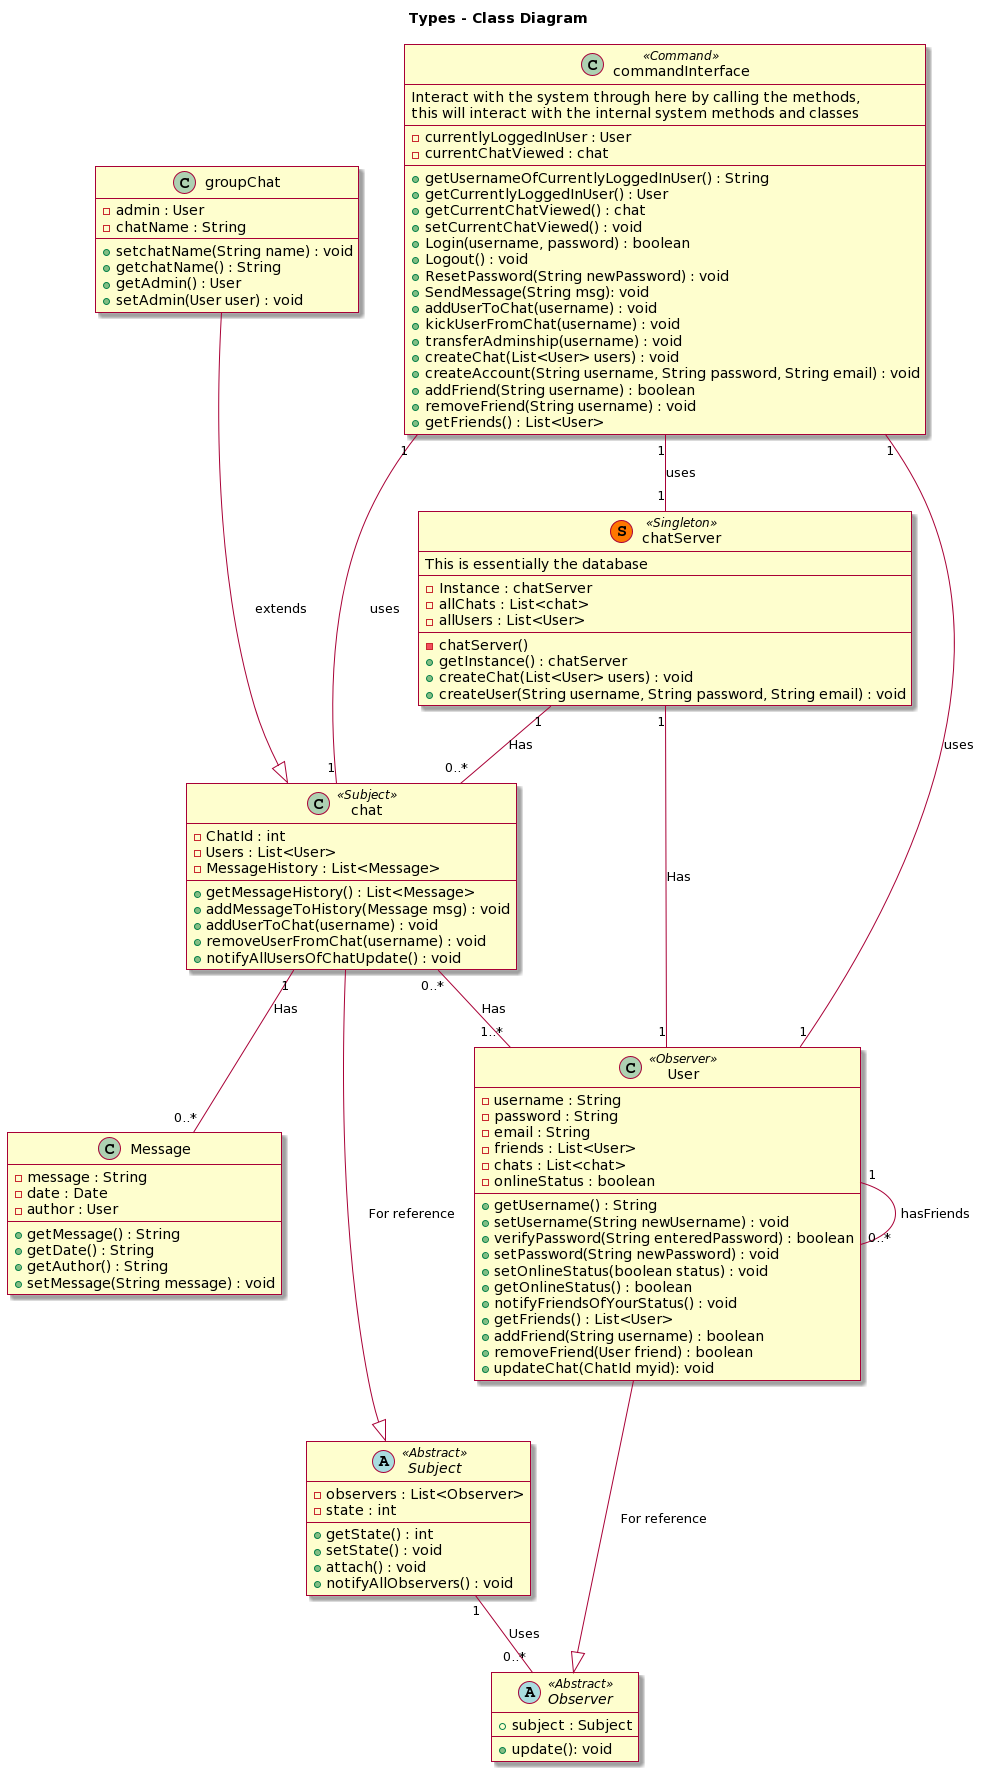

The diagram above was rendered by PlantUML. Its source (embedded in the PNG):
@startuml
skin rose

title Types - Class Diagram


skinparam componentStyle uml2


class Message{
    - message : String 
    - date : Date 
    - author : User 
    +getMessage() : String
    +getDate() : String
    +getAuthor() : String
    +setMessage(String message) : void
}

class User <<Observer>> {
	-username : String 
	-password : String 
	-email : String 
	-friends : List<User>
	-chats : List<chat>
	-onlineStatus : boolean

	+getUsername() : String
	+setUsername(String newUsername) : void
	+verifyPassword(String enteredPassword) : boolean
	+setPassword(String newPassword) : void
	+setOnlineStatus(boolean status) : void
	+getOnlineStatus() : boolean
	+notifyFriendsOfYourStatus() : void
	+getFriends() : List<User>
	+addFriend(String username) : boolean
	+removeFriend(User friend) : boolean
	+updateChat(ChatId myid): void
}

User "1"--"0..*" User : hasFriends


Abstract Observer <<Abstract>> {
    +subject : Subject
    +update(): void
}

Abstract Subject <<Abstract>> {
  -observers : List<Observer>
  -state : int
  +getState() : int
  +setState() : void
  +attach() : void
  +notifyAllObservers() : void
}

Subject "1"--"0..*" Observer : Uses


Class groupChat {
    -admin : User
    -chatName : String
    +setchatName(String name) : void
    +getchatName() : String
    +getAdmin() : User
    +setAdmin(User user) : void
 }
 
 Class chat <<Subject>> {
     -ChatId : int
     -Users : List<User>
     -MessageHistory : List<Message>
    +getMessageHistory() : List<Message>
    +addMessageToHistory(Message msg) : void
    +addUserToChat(username) : void
    +removeUserFromChat(username) : void
    +notifyAllUsersOfChatUpdate() : void
}

chat "0..*" -- "1..*" User : Has

chat "1" -- "0..*" Message : Has

groupChat---|> chat : extends

chat ---|> Subject : For reference
User ---|> Observer : For reference

class chatServer << (S,#FF7700) Singleton >>{
    This is essentially the database
    --
    -Instance : chatServer
    -allChats : List<chat>
    -allUsers : List<User>
    --
    -chatServer()
    +getInstance() : chatServer
    +createChat(List<User> users) : void
    +createUser(String username, String password, String email) : void
}
chatServer "1" -- "0..*" chat : Has
chatServer "1" -- "1" User : Has

class commandInterface <<Command>> {
    Interact with the system through here by calling the methods, 
    this will interact with the internal system methods and classes
    --
    -currentlyLoggedInUser : User
    -currentChatViewed : chat
    --
    +getUsernameOfCurrentlyLoggedInUser() : String
    +getCurrentlyLoggedInUser() : User
    +getCurrentChatViewed() : chat
    +setCurrentChatViewed() : void
    +Login(username, password) : boolean
    +Logout() : void
    +ResetPassword(String newPassword) : void
    +SendMessage(String msg): void
    +addUserToChat(username) : void
    +kickUserFromChat(username) : void
    +transferAdminship(username) : void
    +createChat(List<User> users) : void
    +createAccount(String username, String password, String email) : void
    +addFriend(String username) : boolean
    +removeFriend(String username) : void
    +getFriends() : List<User>
}

commandInterface "1" -- "1" User : uses
commandInterface "1" -- "1" chatServer : uses
commandInterface "1" -- "1" chat: uses
@enduml